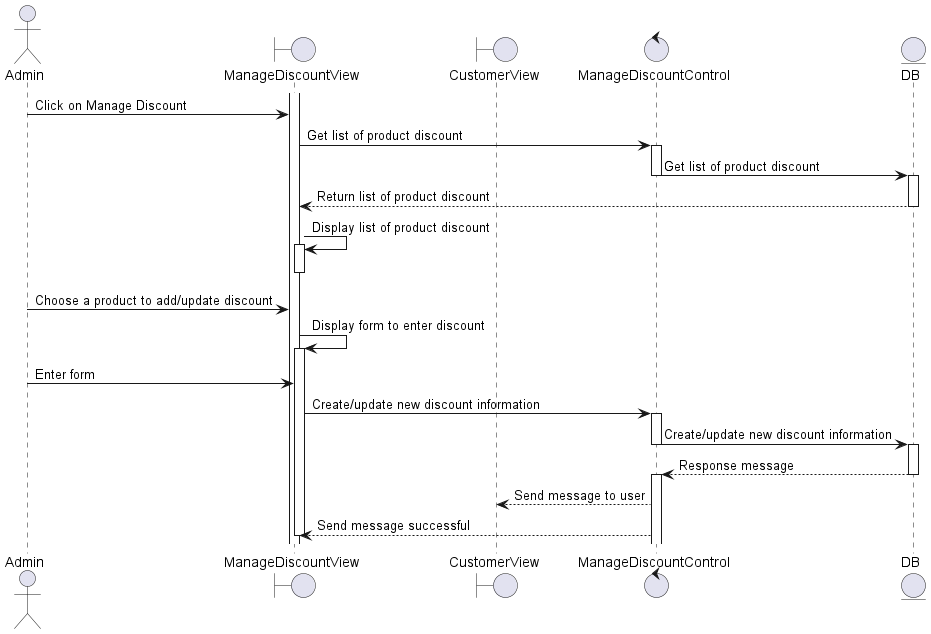

The diagram above was rendered by PlantUML. Its source (embedded in the PNG):
@startuml 
actor Admin 
boundary ManageDiscountView 
boundary CustomerView 
control ManageDiscountControl
entity DB 

activate ManageDiscountView 
Admin -> ManageDiscountView: Click on Manage Discount
ManageDiscountView -> ManageDiscountControl : Get list of product discount
activate ManageDiscountControl 
ManageDiscountControl -> DB: Get list of product discount
deactivate ManageDiscountControl
activate DB
DB --> ManageDiscountView: Return list of product discount
deactivate DB
ManageDiscountView -> ManageDiscountView: Display list of product discount
activate ManageDiscountView 
deactivate ManageDiscountView 

Admin -> ManageDiscountView: Choose a product to add/update discount
ManageDiscountView -> ManageDiscountView: Display form to enter discount
activate ManageDiscountView
Admin-> ManageDiscountView : Enter form
ManageDiscountView -> ManageDiscountControl: Create/update new discount information
activate ManageDiscountControl    
 
ManageDiscountControl -> DB: Create/update new discount information
deactivate ManageDiscountControl
activate DB
DB--> ManageDiscountControl : Response message
deactivate DB
activate ManageDiscountControl

ManageDiscountControl --> CustomerView: Send message to user
ManageDiscountControl --> ManageDiscountView: Send message successful

deactivate ManageDiscountView

@enduml